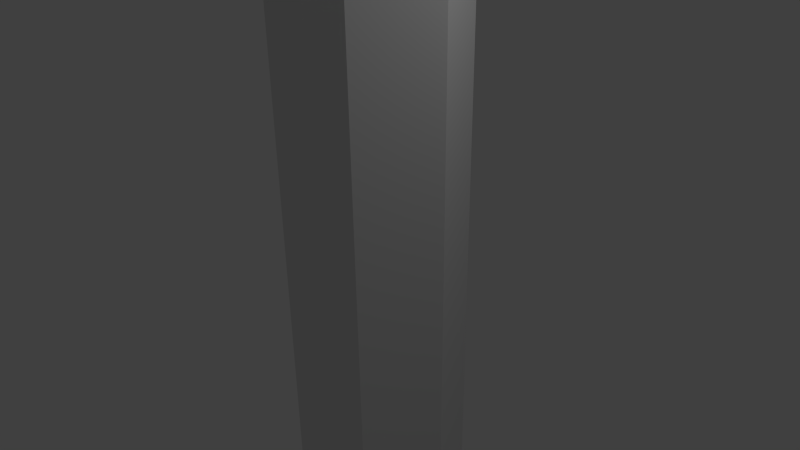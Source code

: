 # Source: coluna_1.blend  (saved by Blender 2.59.0; exported with 4.5.12 LTS)
import bpy
from mathutils import Matrix  # noqa: F401  (used for matrix-valued properties, if any)

bpy.ops.wm.read_factory_settings(use_empty=True)
scene = bpy.context.scene
scene.name = 'Scene'

# ---- collections
col_collection_1 = bpy.data.collections.new('Collection 1'); scene.collection.children.link(col_collection_1)

# ---- world
world_world = bpy.data.worlds.new('World'); scene.world = world_world
world_world.color = (0.05088, 0.05088, 0.05088)
world_world.use_sun_shadow = False
world_world.sun_shadow_jitter_overblur = 0.0
world_world.cycles.sampling_method = 'MANUAL'
world_world.cycles.sample_map_resolution = 256

# ---- cameras
cam_camera = bpy.data.cameras.new('Camera')
cam_camera.clip_end = 100.0
cam_camera.lens = 35.0
cam_camera.ortho_scale = 7.314
cam_camera.dof.focus_distance = 0.0
cam_camera.dof.aperture_fstop = 128.0

# ---- lights
light_lamp = bpy.data.lights.new('Lamp', 'POINT')
light_lamp.transmission_factor = 0.0
light_lamp.cutoff_distance = 30.0
light_lamp.energy = 100.0
light_lamp.shadow_buffer_clip_start = 1.001
light_lamp.shadow_soft_size = 1.0
light_lamp.shadow_maximum_resolution = 0.006
light_lamp.use_absolute_resolution = True
light_lamp.cycles.use_multiple_importance_sampling = False

# ---- meshes
me_cube_004 = bpy.data.meshes.new('Cube.004')
me_cube_004.from_pydata([(1.0, 1.0, -1.0), (1.0, -1.0, -1.0), (-1.0, -1.0, -1.0), (-1.0, 1.0, -1.0), (1.0, 1.0, 1.0), (1.0, -1.0, 1.0), (-1.0, -1.0, 1.0), (-1.0, 1.0, 1.0), (1.0, 1.0, 50.27), (1.0, -1.0, 50.27), (-1.0, -1.0, 50.27), (-1.0, 1.0, 50.27), (1.0, 1.0, 52.27), (1.0, -1.0, 52.27), (-1.0, -1.0, 52.27), (-1.0, 1.0, 52.27), (0.4617, -0.5151, 52.09), (0.4617, 0.5463, 52.09), (-0.4356, -0.4579, 52.09), (-0.4356, 0.4891, 52.09), (0.4617, -0.5151, 0.4503), (0.4617, 0.5463, 0.4503), (-0.4356, -0.4579, 0.4503), (-0.4356, 0.4891, 0.4503), (0.7361, 0.01562, 52.09), (-0.6771, 0.01562, 52.09), (0.7361, 0.01562, 0.4503), (-0.6771, 0.01562, 0.4503), (-0.1272, -0.6289, 52.09), (-0.1272, 0.6601, 52.09), (-0.1272, -0.6289, 0.4503), (-0.1272, 0.6601, 0.4503), (-0.1272, 0.01562, 52.09), (-0.1272, 0.01562, 0.4503), (0.2158, -0.6289, 52.09), (0.2158, 0.6601, 52.09), (0.2158, -0.6289, 0.4503), (0.2158, 0.6601, 0.4503), (0.2158, 0.01562, 52.09), (0.2158, 0.01562, 0.4503)], [], [(0, 1, 2, 3), (4, 7, 6, 5), (0, 4, 5, 1), (1, 5, 6, 2), (2, 6, 7, 3), (4, 0, 3, 7), (8, 9, 10, 11), (12, 15, 14, 13), (8, 12, 13, 9), (9, 13, 14, 10), (10, 14, 15, 11), (12, 8, 11, 15), (16, 20, 26, 24), (26, 21, 17, 24), (22, 18, 25, 27), (25, 19, 23, 27), (30, 28, 18, 22), (19, 29, 31, 23), (28, 32, 25, 18), (25, 32, 29, 19), (22, 27, 33, 30), (33, 27, 23, 31), (34, 36, 20, 16), (21, 37, 35, 17), (36, 34, 28, 30), (29, 35, 37, 31), (16, 24, 38, 34), (38, 24, 17, 35), (34, 38, 32, 28), (32, 38, 35, 29), (30, 33, 39, 36), (39, 33, 31, 37), (36, 39, 26, 20), (26, 39, 37, 21)])
_uv = me_cube_004.uv_layers.new(name='UVTex')
_uv.uv.foreach_set('vector', [0.6167, 0.3851, 0.6173, 0.5771, 0.4253, 0.5777, 0.4247, 0.3857, 0.8098, 0.5783, 0.8093, 0.7702, 0.6173, 0.7696, 0.6179, 0.5777, 0.9994, 0.3851, 1.0, 0.5771, 0.8104, 0.5777, 0.8098, 0.3857, 0.6179, 0.5777, 0.6173, 0.3857, 0.8092, 0.3851, 0.8098, 0.5771, 0.6173, 0.3845, 0.4253, 0.3851, 0.4247, 0.1931, 0.6167, 0.1926, 0.8092, 0.1926, 0.8098, 0.3845, 0.6179, 0.3851, 0.6173, 0.1931, 0.4247, 0.5783, 0.6167, 0.5777, 0.6173, 0.7696, 0.4253, 0.7702, 0.8098, 0.0005892, 0.8093, 0.1926, 0.6173, 0.192, 0.6179, 3.89e-07, 1.0, 0.7708, 0.9994, 0.9628, 0.8098, 0.9622, 0.8104, 0.7702, 0.4253, 0.9628, 0.4247, 0.7708, 0.6167, 0.7702, 0.6173, 0.9622, 0.6173, 0.192, 0.4253, 0.1926, 0.4247, 0.0005892, 0.6167, 0.0, 0.8092, 0.7702, 0.8098, 0.9622, 0.6179, 0.9628, 0.6173, 0.7708, 0.01521, 4.957, 0.0, 0.0003087, 0.05445, 0.0001417, 0.06965, 4.957, 0.05445, 0.0001417, 0.1006, 0.0, 0.1158, 4.957, 0.06965, 4.957, 0.2067, 0.0, 0.2219, 4.957, 0.1765, 4.957, 0.1613, 0.0001394, 0.1765, 4.957, 0.131, 4.957, 0.1158, 0.0002788, 0.1613, 0.0001394, 0.2935, 4.957, 0.2783, 9.117e-05, 0.3081, 0.0, 0.3233, 4.957, 0.3233, 0.0002647, 0.3531, 0.0001732, 0.3684, 4.957, 0.3385, 4.957, 0.8286, 0.01617, 0.857, 0.07117, 0.81, 0.09533, 0.8098, 0.04432, 0.81, 0.09533, 0.857, 0.07117, 0.8853, 0.1262, 0.8515, 0.1251, 0.8514, 0.3841, 0.81, 0.3543, 0.8569, 0.3301, 0.8853, 0.3851, 0.8569, 0.3301, 0.81, 0.3543, 0.8098, 0.3033, 0.8286, 0.2751, 0.2454, 0.0001926, 0.2606, 4.957, 0.2371, 4.957, 0.2219, 0.000264, 0.4247, 4.957, 0.4013, 4.957, 0.3861, 7.213e-05, 0.4095, 0.0, 0.2606, 4.957, 0.2454, 0.0001926, 0.2783, 9.117e-05, 0.2935, 4.957, 0.3531, 0.0001732, 0.3861, 7.213e-05, 0.4013, 4.957, 0.3684, 4.957, 0.8839, 3.89e-07, 0.9306, 0.03323, 0.8862, 0.0561, 0.8579, 0.001097, 0.8862, 0.0561, 0.9306, 0.03323, 0.9305, 0.09058, 0.9146, 0.1111, 0.8579, 0.001097, 0.8862, 0.0561, 0.857, 0.07117, 0.8286, 0.01617, 0.857, 0.07117, 0.8862, 0.0561, 0.9146, 0.1111, 0.8853, 0.1262, 0.8853, 0.3851, 0.8569, 0.3301, 0.8862, 0.315, 0.9145, 0.37, 0.8862, 0.315, 0.8569, 0.3301, 0.8286, 0.2751, 0.8579, 0.26, 0.9145, 0.37, 0.8862, 0.315, 0.9306, 0.2922, 0.9305, 0.3495, 0.9306, 0.2922, 0.8862, 0.315, 0.8579, 0.26, 0.8839, 0.2589])
me_cube_004.use_remesh_preserve_volume = False
me_cube_004.use_remesh_preserve_attributes = False
me_cube_004.use_mirror_vertex_groups = False
me_cube_004.update()

# ---- objects
ob_cube_002 = bpy.data.objects.new('Cube.002', me_cube_004)
ob_lamp = bpy.data.objects.new('Lamp', light_lamp)
ob_camera = bpy.data.objects.new('Camera', cam_camera)

# ---- transforms, parenting, visibility, modifiers, constraints
ob_cube_002.location = (-0.07629, -0.03158, 0.3986)
ob_cube_002.scale = (1.926, 2.022, 0.3357)
ob_cube_002.lineart.crease_threshold = 0.0
ob_lamp.location = (4.076, 1.005, 17.56)
ob_lamp.rotation_euler = (0.6503, 0.05522, 1.866)
ob_lamp.scale = (1.002, 1.168, 1.276)
ob_lamp.lock_rotations_4d = False
ob_lamp.empty_display_type = 'ARROWS'
ob_lamp.color = (0.0, 0.0, 0.0, 0.0)
ob_lamp.lineart.crease_threshold = 0.0
ob_camera.location = (7.481, -6.508, 16.77)
ob_camera.rotation_euler = (1.109, 0.01082, 0.8149)
ob_camera.scale = (1.0, 1.341, 1.094)
ob_camera.lock_rotations_4d = False
ob_camera.empty_display_type = 'ARROWS'
ob_camera.color = (0.0, 0.0, 0.0, 0.0)
ob_camera.display_type = 'WIRE'
ob_camera.lineart.crease_threshold = 0.0

# ---- collection membership
col_collection_1.objects.link(ob_cube_002)
col_collection_1.objects.link(ob_lamp)
col_collection_1.objects.link(ob_camera)

# ---- scene / render settings (as saved in the file)
scene.camera = ob_camera
scene.frame_start = 1; scene.frame_end = 250; scene.frame_set(1)
scene.render.engine = 'BLENDER_EEVEE_NEXT'
scene.render.image_settings.color_mode = 'RGB'
scene.render.image_settings.compression = 90
scene.render.resolution_percentage = 50
scene.render.dither_intensity = 0.0
scene.render.bake_margin = 2
scene.render.bake_bias = 0.0
scene.cycles.use_denoising = False
scene.cycles.samples = 10
scene.cycles.sampling_pattern = 'TABULATED_SOBOL'
scene.cycles.light_sampling_threshold = 0.0
scene.cycles.use_adaptive_sampling = False
scene.cycles.use_light_tree = False
scene.cycles.blur_glossy = 0.0
scene.cycles.volume_bounces = 1
scene.cycles.pixel_filter_type = 'GAUSSIAN'
scene.cycles.sample_clamp_indirect = 0.0
scene.view_settings.view_transform = 'Standard'
bpy.context.view_layer.update()
